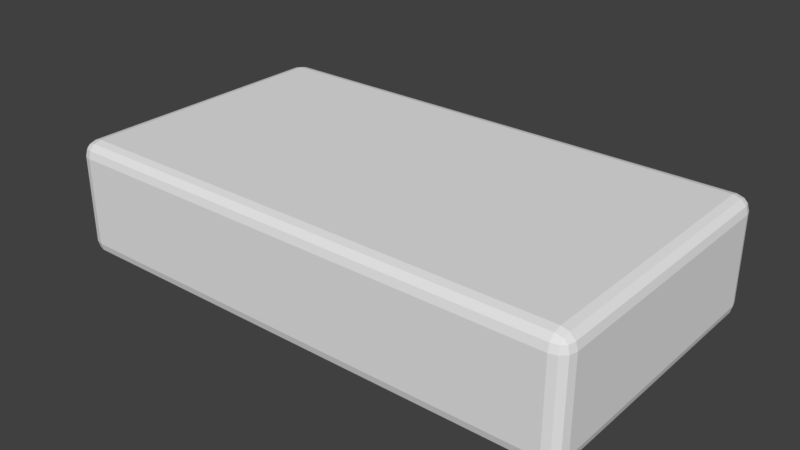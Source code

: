 # Source: 9x5FloorTile.blend  (saved by Blender 2.78.0; exported with 4.5.12 LTS)
import bpy
from mathutils import Matrix  # noqa: F401  (used for matrix-valued properties, if any)

bpy.ops.wm.read_factory_settings(use_empty=True)
scene = bpy.context.scene
scene.name = 'Scene'

# ---- collections
col_collection_1 = bpy.data.collections.new('Collection 1'); scene.collection.children.link(col_collection_1)

# ---- materials (node trees are filled in below, after node groups)
mat_material = bpy.data.materials.new('Material')
mat_material.alpha_threshold = 0.0
mat_material.use_transparent_shadow = False
mat_material.roughness = 0.5
mat_material.line_color = (0.0, 0.0, 0.0, 1.0)

# ---- material node trees

# ---- world
world_world = bpy.data.worlds.new('World'); scene.world = world_world
world_world.color = (0.05088, 0.05088, 0.05088)
world_world.use_sun_shadow = False
world_world.sun_shadow_jitter_overblur = 0.0
world_world.cycles.sampling_method = 'MANUAL'

# ---- meshes
me_cube = bpy.data.meshes.new('Cube')
me_cube.from_pydata([(-4.47e-07, 0.5, 0.2), (0.9, 0.5, 0.2), (8.941e-08, 0.5, 0.0), (-4.47e-07, -6.035e-07, 0.2), (0.9, 0.5, 0.0), (0.9, 3.502e-07, 0.0), (8.941e-08, 3.502e-07, 0.0), (0.9, -6.035e-07, 0.2)], [], [(4, 2, 0, 1), (2, 6, 3, 0), (4, 5, 6, 2), (1, 0, 3, 7), (4, 1, 7, 5), (5, 7, 3, 6)])
me_cube.materials.append(mat_material)
me_cube.use_remesh_preserve_volume = False
me_cube.use_remesh_preserve_attributes = False
me_cube.use_mirror_vertex_groups = False
me_cube.update()

# ---- objects
ob_cube = bpy.data.objects.new('Cube', me_cube)

# ---- transforms, parenting, visibility, modifiers, constraints
ob_cube.location = (0.0, 0.0, 0.0)
ob_cube.lock_rotations_4d = False
ob_cube.empty_display_type = 'ARROWS'
ob_cube.lineart.crease_threshold = 0.0
_m = ob_cube.modifiers.new('Bevel', 'BEVEL')
_m.width = 0.025
_m.width_pct = 0.025
_m.segments = 3
_m.limit_method = 'NONE'
_m.spread = 0.0

# ---- collection membership
col_collection_1.objects.link(ob_cube)

# ---- scene / render settings (as saved in the file)
scene.frame_start = 1; scene.frame_end = 250; scene.frame_set(1)
scene.render.engine = 'BLENDER_EEVEE_NEXT'
scene.render.resolution_percentage = 50
scene.render.dither_intensity = 0.0
scene.cycles.use_denoising = False
scene.cycles.samples = 128
scene.cycles.sampling_pattern = 'TABULATED_SOBOL'
scene.cycles.light_sampling_threshold = 0.0
scene.cycles.use_adaptive_sampling = False
scene.cycles.use_light_tree = False
scene.cycles.blur_glossy = 0.0
scene.cycles.sample_clamp_indirect = 0.0
scene.view_settings.view_transform = 'Standard'
bpy.context.view_layer.update()

# ---- added for rendering (the .blend has no active camera and no usable light): camera, sun
cam_auto = bpy.data.cameras.new('AutoCamera')
cam_auto.lens = 50.0
cam_auto.sensor_width = 36.0
cam_auto.clip_end = 1000.0
ob_auto_camera = bpy.data.objects.new('AutoCamera', cam_auto)
scene.collection.objects.link(ob_auto_camera)
ob_auto_camera.location = (1.42038, -0.914461, 0.876307)
ob_auto_camera.rotation_euler = (1.09748, -7.21219e-08, 0.694738)
scene.camera = ob_auto_camera
light_auto_sun = bpy.data.lights.new('AutoSun', 'SUN')
light_auto_sun.energy = 3.0
light_auto_sun.angle = 0.0523599
ob_auto_sun = bpy.data.objects.new('AutoSun', light_auto_sun)
scene.collection.objects.link(ob_auto_sun)
ob_auto_sun.rotation_euler = (0.872665, 0.174533, 0.523599)
bpy.context.view_layer.update()
